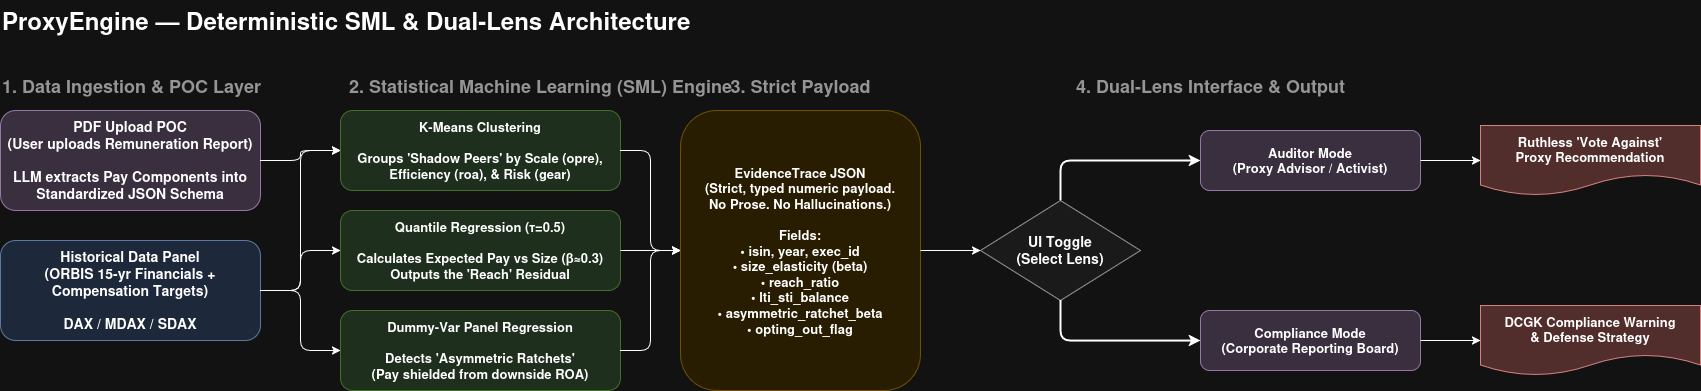

The diagram above was exported from draw.io. Its source (the exported page's mxGraphModel, read from the mxfile embedded in the PNG):
<mxGraphModel dx="1698" dy="1065" grid="1" gridSize="10" guides="1" tooltips="1" connect="1" arrows="1" fold="1" page="1" pageScale="1" pageWidth="1920" pageHeight="1080" math="0" shadow="0">
  <root>
    <mxCell id="0" />
    <mxCell id="1" parent="0" />
    <mxCell id="title" parent="1" style="text;html=1;fontSize=24;fontStyle=1;align=left;verticalAlign=middle;" value="ProxyEngine — Deterministic SML &amp; Dual-Lens Architecture" vertex="1">
      <mxGeometry height="40" width="900" x="40" y="20" as="geometry" />
    </mxCell>
    <mxCell id="layer1_text" parent="1" style="text;html=1;fontSize=18;fontStyle=1;align=left;verticalAlign=middle;fontColor=#666666;" value="1. Data Ingestion &amp; POC Layer" vertex="1">
      <mxGeometry height="30" width="400" x="40" y="90" as="geometry" />
    </mxCell>
    <mxCell id="d0" parent="1" style="rounded=1;whiteSpace=wrap;html=1;fillColor=#e1d5e7;strokeColor=#9673a6;fontSize=14;fontStyle=1" value="PDF Upload POC&#10;(User uploads Remuneration Report)&#10;&#10;LLM extracts Pay Components into&#10;Standardized JSON Schema" vertex="1">
      <mxGeometry height="100" width="260" x="40" y="130" as="geometry" />
    </mxCell>
    <mxCell id="d1" parent="1" style="rounded=1;whiteSpace=wrap;html=1;fillColor=#dae8fc;strokeColor=#6c8ebf;fontSize=14;fontStyle=1" value="Historical Data Panel&#10;(ORBIS 15-yr Financials +&#10;Compensation Targets)&#10;&#10;DAX / MDAX / SDAX" vertex="1">
      <mxGeometry height="100" width="260" x="40" y="260" as="geometry" />
    </mxCell>
    <mxCell id="layer2_text" parent="1" style="text;html=1;fontSize=18;fontStyle=1;align=center;verticalAlign=middle;fontColor=#666666;" value="2. Statistical Machine Learning (SML) Engine" vertex="1">
      <mxGeometry height="30" width="400" x="380" y="90" as="geometry" />
    </mxCell>
    <mxCell id="d2_a" parent="1" style="rounded=1;whiteSpace=wrap;html=1;fillColor=#d5e8d4;strokeColor=#82b366;fontSize=13;fontStyle=1" value="K-Means Clustering&#10;&#10;Groups 'Shadow Peers' by Scale (opre),&#10;Efficiency (roa), &amp; Risk (gear)" vertex="1">
      <mxGeometry height="80" width="280" x="380" y="130" as="geometry" />
    </mxCell>
    <mxCell id="d2_b" parent="1" style="rounded=1;whiteSpace=wrap;html=1;fillColor=#d5e8d4;strokeColor=#82b366;fontSize=13;fontStyle=1" value="Quantile Regression (τ=0.5)&#10;&#10;Calculates Expected Pay vs Size (β≈0.3)&#10;Outputs the 'Reach' Residual" vertex="1">
      <mxGeometry height="80" width="280" x="380" y="230" as="geometry" />
    </mxCell>
    <mxCell id="d2_c" parent="1" style="rounded=1;whiteSpace=wrap;html=1;fillColor=#d5e8d4;strokeColor=#82b366;fontSize=13;fontStyle=1" value="Dummy-Var Panel Regression&#10;&#10;Detects 'Asymmetric Ratchets'&#10;(Pay shielded from downside ROA)" vertex="1">
      <mxGeometry height="80" width="280" x="380" y="330" as="geometry" />
    </mxCell>
    <mxCell id="layer3_text" parent="1" style="text;html=1;fontSize=18;fontStyle=1;align=center;verticalAlign=middle;fontColor=#666666;" value="3. Strict Payload" vertex="1">
      <mxGeometry height="30" width="240" x="720" y="90" as="geometry" />
    </mxCell>
    <mxCell id="d3" parent="1" style="rounded=1;whiteSpace=wrap;html=1;fillColor=#fff2cc;strokeColor=#d6b656;fontSize=13;fontStyle=1" value="EvidenceTrace JSON&#10;(Strict, typed numeric payload.&#10;No Prose. No Hallucinations.)&#10;&#10;Fields:&#10;• isin, year, exec_id&#10;• size_elasticity (beta)&#10;• reach_ratio&#10;• lti_sti_balance&#10;• asymmetric_ratchet_beta&#10;• opting_out_flag" vertex="1">
      <mxGeometry height="280" width="240" x="720" y="130" as="geometry" />
    </mxCell>
    <mxCell id="layer4_text" parent="1" style="text;html=1;fontSize=18;fontStyle=1;align=center;verticalAlign=middle;fontColor=#666666;" value="4. Dual-Lens Interface &amp; Output" vertex="1">
      <mxGeometry height="30" width="460" x="1020" y="90" as="geometry" />
    </mxCell>
    <mxCell id="d4" parent="1" style="rhombus;whiteSpace=wrap;html=1;fillColor=#f5f5f5;strokeColor=#666666;fontSize=14;fontStyle=1" value="UI Toggle&#10;(Select Lens)" vertex="1">
      <mxGeometry height="100" width="160" x="1020" y="220" as="geometry" />
    </mxCell>
    <mxCell id="d5_a" parent="1" style="rounded=1;whiteSpace=wrap;html=1;fillColor=#e1d5e7;strokeColor=#9673a6;fontSize=13;fontStyle=1" value="Auditor Mode&#10;(Proxy Advisor / Activist)" vertex="1">
      <mxGeometry height="60" width="220" x="1240" y="150" as="geometry" />
    </mxCell>
    <mxCell id="d5_b" parent="1" style="rounded=1;whiteSpace=wrap;html=1;fillColor=#e1d5e7;strokeColor=#9673a6;fontSize=13;fontStyle=1" value="Compliance Mode&#10;(Corporate Reporting Board)" vertex="1">
      <mxGeometry height="60" width="220" x="1240" y="330" as="geometry" />
    </mxCell>
    <mxCell id="d6_a" parent="1" style="shape=document;whiteSpace=wrap;html=1;boundedLbl=1;fillColor=#f8cecc;strokeColor=#b85450;fontSize=13;fontStyle=1" value="Ruthless 'Vote Against'&#10;Proxy Recommendation" vertex="1">
      <mxGeometry height="70" width="220" x="1520" y="145" as="geometry" />
    </mxCell>
    <mxCell id="d6_b" parent="1" style="shape=document;whiteSpace=wrap;html=1;boundedLbl=1;fillColor=#f8cecc;strokeColor=#b85450;fontSize=13;fontStyle=1" value="DCGK Compliance Warning&#10;&amp; Defense Strategy" vertex="1">
      <mxGeometry height="70" width="220" x="1520" y="325" as="geometry" />
    </mxCell>
    <mxCell id="e0" edge="1" parent="1" source="d0" target="d2_a">
      <mxGeometry relative="1" as="geometry">
        <Array as="points">
          <mxPoint x="340" y="180" />
          <mxPoint x="340" y="170" />
        </Array>
      </mxGeometry>
    </mxCell>
    <mxCell id="e1" edge="1" parent="1" source="d1" target="d2_a">
      <mxGeometry relative="1" as="geometry">
        <Array as="points">
          <mxPoint x="340" y="310" />
          <mxPoint x="340" y="170" />
        </Array>
      </mxGeometry>
    </mxCell>
    <mxCell id="e2" edge="1" parent="1" source="d1" target="d2_b">
      <mxGeometry relative="1" as="geometry">
        <Array as="points">
          <mxPoint x="340" y="310" />
          <mxPoint x="340" y="270" />
        </Array>
      </mxGeometry>
    </mxCell>
    <mxCell id="e3" edge="1" parent="1" source="d1" target="d2_c">
      <mxGeometry relative="1" as="geometry">
        <Array as="points">
          <mxPoint x="340" y="310" />
          <mxPoint x="340" y="370" />
        </Array>
      </mxGeometry>
    </mxCell>
    <mxCell id="e4" edge="1" parent="1" source="d2_a" target="d3">
      <mxGeometry relative="1" as="geometry">
        <Array as="points">
          <mxPoint x="690" y="170" />
          <mxPoint x="690" y="270" />
        </Array>
      </mxGeometry>
    </mxCell>
    <mxCell id="e5" edge="1" parent="1" source="d2_b" target="d3">
      <mxGeometry relative="1" as="geometry" />
    </mxCell>
    <mxCell id="e6" edge="1" parent="1" source="d2_c" target="d3">
      <mxGeometry relative="1" as="geometry">
        <Array as="points">
          <mxPoint x="690" y="370" />
          <mxPoint x="690" y="270" />
        </Array>
      </mxGeometry>
    </mxCell>
    <mxCell id="e7" edge="1" parent="1" source="d3" target="d4">
      <mxGeometry relative="1" as="geometry" />
    </mxCell>
    <mxCell id="e8" edge="1" parent="1" source="d4" style="edgeStyle=orthogonalEdgeStyle;strokeWidth=2;" target="d5_a">
      <mxGeometry relative="1" as="geometry">
        <Array as="points">
          <mxPoint x="1100" y="180" />
        </Array>
      </mxGeometry>
    </mxCell>
    <mxCell id="e9" edge="1" parent="1" source="d4" style="edgeStyle=orthogonalEdgeStyle;strokeWidth=2;" target="d5_b">
      <mxGeometry relative="1" as="geometry">
        <Array as="points">
          <mxPoint x="1100" y="360" />
        </Array>
      </mxGeometry>
    </mxCell>
    <mxCell id="e10" edge="1" parent="1" source="d5_a" target="d6_a">
      <mxGeometry relative="1" as="geometry" />
    </mxCell>
    <mxCell id="e11" edge="1" parent="1" source="d5_b" target="d6_b">
      <mxGeometry relative="1" as="geometry" />
    </mxCell>
  </root>
</mxGraphModel>